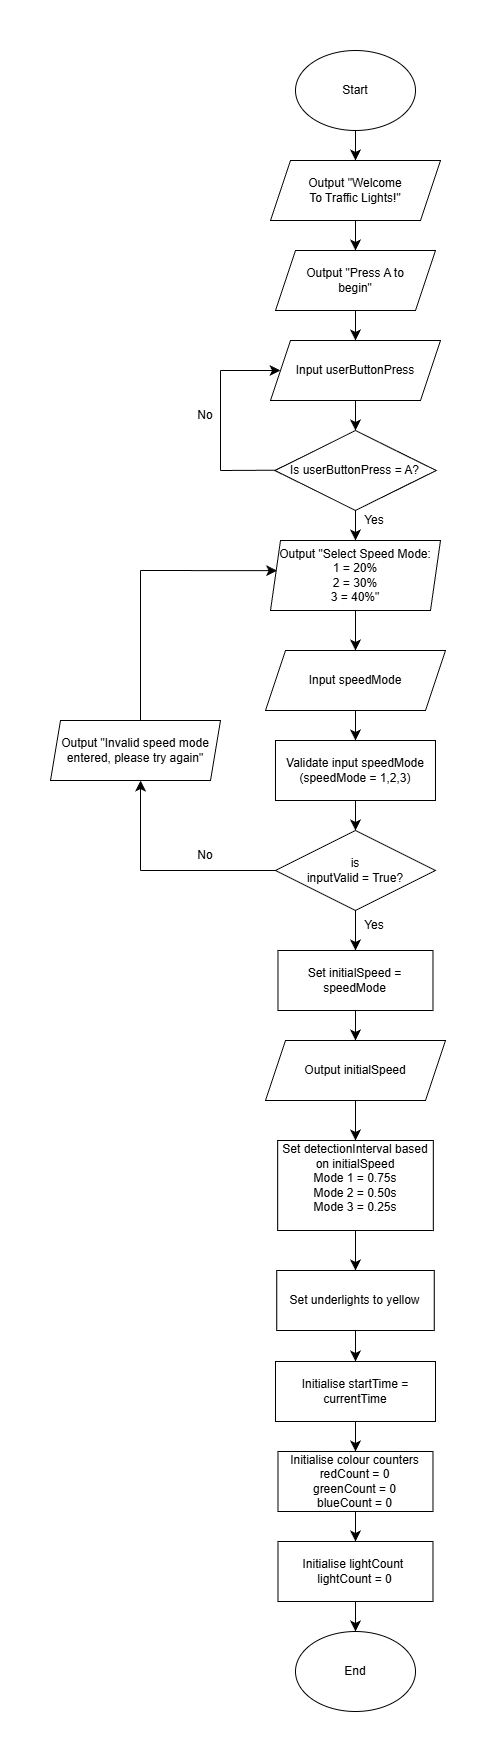

The diagram above was exported from draw.io. Its source (the exported page's mxGraphModel, read from the mxfile embedded in the PNG):
<mxGraphModel dx="471" dy="534" grid="1" gridSize="10" guides="1" tooltips="1" connect="1" arrows="1" fold="1" page="1" pageScale="1" pageWidth="827" pageHeight="1169" math="0" shadow="0">
  <root>
    <mxCell id="0" />
    <mxCell id="1" parent="0" />
    <mxCell id="VnhU4kZ0tecyniQp6-mk-1" edge="1" parent="1" source="fxsTlnHeH5KDVR6wAAZd-1" style="edgeStyle=none;curved=1;rounded=0;orthogonalLoop=1;jettySize=auto;html=1;exitX=0.5;exitY=1;exitDx=0;exitDy=0;entryX=0.5;entryY=0;entryDx=0;entryDy=0;fontSize=12;startSize=8;endSize=8;" target="fxsTlnHeH5KDVR6wAAZd-2">
      <mxGeometry relative="1" as="geometry" />
    </mxCell>
    <mxCell id="fxsTlnHeH5KDVR6wAAZd-1" parent="1" style="ellipse;whiteSpace=wrap;html=1;" value="Start" vertex="1">
      <mxGeometry height="80" width="120" x="355" y="20" as="geometry" />
    </mxCell>
    <mxCell id="Dz0N6lY-8MeoJfShbBBx-12" edge="1" parent="1" source="fxsTlnHeH5KDVR6wAAZd-2" style="edgeStyle=none;curved=1;rounded=0;orthogonalLoop=1;jettySize=auto;html=1;exitX=0.5;exitY=1;exitDx=0;exitDy=0;entryX=0.5;entryY=0;entryDx=0;entryDy=0;fontSize=12;startSize=8;endSize=8;" target="VN97ww6rzbl7g14QvR-8-1">
      <mxGeometry relative="1" as="geometry" />
    </mxCell>
    <mxCell id="fxsTlnHeH5KDVR6wAAZd-2" parent="1" style="shape=parallelogram;perimeter=parallelogramPerimeter;whiteSpace=wrap;html=1;fixedSize=1;" value="Output &quot;Welcome&lt;div&gt;To Traffic Lights!&quot;&lt;/div&gt;" vertex="1">
      <mxGeometry height="60" width="170" x="330" y="130" as="geometry" />
    </mxCell>
    <mxCell id="Dz0N6lY-8MeoJfShbBBx-13" edge="1" parent="1" source="VN97ww6rzbl7g14QvR-8-1" style="edgeStyle=none;curved=1;rounded=0;orthogonalLoop=1;jettySize=auto;html=1;exitX=0.5;exitY=1;exitDx=0;exitDy=0;entryX=0.5;entryY=0;entryDx=0;entryDy=0;fontSize=12;startSize=8;endSize=8;" target="VN97ww6rzbl7g14QvR-8-4">
      <mxGeometry relative="1" as="geometry" />
    </mxCell>
    <mxCell id="VN97ww6rzbl7g14QvR-8-1" parent="1" style="shape=parallelogram;perimeter=parallelogramPerimeter;whiteSpace=wrap;html=1;fixedSize=1;" value="Output &quot;Press A to&lt;div&gt;begin&quot;&lt;/div&gt;" vertex="1">
      <mxGeometry height="60" width="160" x="335" y="220" as="geometry" />
    </mxCell>
    <mxCell id="VnhU4kZ0tecyniQp6-mk-5" edge="1" parent="1" source="VN97ww6rzbl7g14QvR-8-4" style="edgeStyle=none;curved=1;rounded=0;orthogonalLoop=1;jettySize=auto;html=1;exitX=0.5;exitY=1;exitDx=0;exitDy=0;entryX=0.5;entryY=0;entryDx=0;entryDy=0;fontSize=12;startSize=8;endSize=8;" target="VN97ww6rzbl7g14QvR-8-5">
      <mxGeometry relative="1" as="geometry" />
    </mxCell>
    <mxCell id="VN97ww6rzbl7g14QvR-8-4" parent="1" style="shape=parallelogram;perimeter=parallelogramPerimeter;whiteSpace=wrap;html=1;fixedSize=1;" value="Input userButtonPress" vertex="1">
      <mxGeometry height="60" width="170" x="330" y="310" as="geometry" />
    </mxCell>
    <mxCell id="VnhU4kZ0tecyniQp6-mk-7" edge="1" parent="1" source="VN97ww6rzbl7g14QvR-8-5" style="edgeStyle=none;curved=1;rounded=0;orthogonalLoop=1;jettySize=auto;html=1;exitX=0.5;exitY=1;exitDx=0;exitDy=0;entryX=0.5;entryY=0;entryDx=0;entryDy=0;fontSize=12;startSize=8;endSize=8;" target="zI4PEK3zxiEuZa5Pbn3d-1">
      <mxGeometry relative="1" as="geometry" />
    </mxCell>
    <mxCell id="VN97ww6rzbl7g14QvR-8-5" parent="1" style="rhombus;whiteSpace=wrap;html=1;" value="Is&amp;nbsp;&lt;span style=&quot;background-color: transparent; color: light-dark(rgb(0, 0, 0), rgb(255, 255, 255));&quot;&gt;userButtonPress = A?&lt;/span&gt;" vertex="1">
      <mxGeometry height="80" width="161.25" x="334.37" y="400" as="geometry" />
    </mxCell>
    <mxCell id="zI4PEK3zxiEuZa5Pbn3d-1" parent="1" style="shape=parallelogram;perimeter=parallelogramPerimeter;whiteSpace=wrap;html=1;fixedSize=1;size=10;" value="Output &quot;Select Speed Mode:&lt;br&gt;1 = 20%&lt;div&gt;2 = 30%&lt;/div&gt;&lt;div&gt;3 = 40%&quot;&lt;/div&gt;" vertex="1">
      <mxGeometry height="70" width="170" x="330" y="510" as="geometry" />
    </mxCell>
    <mxCell id="VnhU4kZ0tecyniQp6-mk-12" edge="1" parent="1" source="zI4PEK3zxiEuZa5Pbn3d-3" style="edgeStyle=none;curved=1;rounded=0;orthogonalLoop=1;jettySize=auto;html=1;exitX=0.5;exitY=1;exitDx=0;exitDy=0;entryX=0.5;entryY=0;entryDx=0;entryDy=0;fontSize=12;startSize=8;endSize=8;" target="xABzncBI38wNYxpd9sa0-3">
      <mxGeometry relative="1" as="geometry" />
    </mxCell>
    <mxCell id="zI4PEK3zxiEuZa5Pbn3d-3" parent="1" style="shape=parallelogram;perimeter=parallelogramPerimeter;whiteSpace=wrap;html=1;fixedSize=1;" value="Input speedMode" vertex="1">
      <mxGeometry height="60" width="180" x="325" y="620" as="geometry" />
    </mxCell>
    <mxCell id="VnhU4kZ0tecyniQp6-mk-14" edge="1" parent="1" source="xABzncBI38wNYxpd9sa0-1" style="edgeStyle=none;curved=1;rounded=0;orthogonalLoop=1;jettySize=auto;html=1;exitX=0.5;exitY=1;exitDx=0;exitDy=0;entryX=0.5;entryY=0;entryDx=0;entryDy=0;fontSize=12;startSize=8;endSize=8;" target="SHokjt4kDcKIjgtxrsUt-2">
      <mxGeometry relative="1" as="geometry" />
    </mxCell>
    <mxCell id="xABzncBI38wNYxpd9sa0-1" parent="1" style="rhombus;whiteSpace=wrap;html=1;" value="&lt;div&gt;is&lt;/div&gt;inputValid = True?" vertex="1">
      <mxGeometry height="80" width="160" x="335" y="800" as="geometry" />
    </mxCell>
    <mxCell id="VnhU4kZ0tecyniQp6-mk-13" edge="1" parent="1" source="xABzncBI38wNYxpd9sa0-3" style="edgeStyle=none;curved=1;rounded=0;orthogonalLoop=1;jettySize=auto;html=1;exitX=0.5;exitY=1;exitDx=0;exitDy=0;entryX=0.5;entryY=0;entryDx=0;entryDy=0;fontSize=12;startSize=8;endSize=8;" target="xABzncBI38wNYxpd9sa0-1">
      <mxGeometry relative="1" as="geometry" />
    </mxCell>
    <mxCell id="xABzncBI38wNYxpd9sa0-3" parent="1" style="rounded=0;whiteSpace=wrap;html=1;" value="Validate input speedMode (speedMode = 1,2,3)" vertex="1">
      <mxGeometry height="60" width="160" x="334.99" y="710" as="geometry" />
    </mxCell>
    <mxCell id="VnhU4kZ0tecyniQp6-mk-15" edge="1" parent="1" source="SHokjt4kDcKIjgtxrsUt-2" style="edgeStyle=none;curved=1;rounded=0;orthogonalLoop=1;jettySize=auto;html=1;exitX=0.5;exitY=1;exitDx=0;exitDy=0;entryX=0.5;entryY=0;entryDx=0;entryDy=0;fontSize=12;startSize=8;endSize=8;" target="SHokjt4kDcKIjgtxrsUt-3">
      <mxGeometry relative="1" as="geometry" />
    </mxCell>
    <mxCell id="SHokjt4kDcKIjgtxrsUt-2" parent="1" style="rounded=0;whiteSpace=wrap;html=1;" value="Set initialSpeed = speedMode" vertex="1">
      <mxGeometry height="60" width="155.01" x="337.47" y="920" as="geometry" />
    </mxCell>
    <mxCell id="4ddfpr1GltouygUka93S-2" edge="1" parent="1" source="SHokjt4kDcKIjgtxrsUt-3" style="edgeStyle=none;curved=1;rounded=0;orthogonalLoop=1;jettySize=auto;html=1;exitX=0.5;exitY=1;exitDx=0;exitDy=0;entryX=0.5;entryY=0;entryDx=0;entryDy=0;fontSize=12;startSize=8;endSize=8;" target="n3ae4dlq3gDrguAS6SnA-1">
      <mxGeometry relative="1" as="geometry" />
    </mxCell>
    <mxCell id="SHokjt4kDcKIjgtxrsUt-3" parent="1" style="shape=parallelogram;perimeter=parallelogramPerimeter;whiteSpace=wrap;html=1;fixedSize=1;" value="Output initialSpeed" vertex="1">
      <mxGeometry height="60" width="180" x="325" y="1010" as="geometry" />
    </mxCell>
    <mxCell id="Dz0N6lY-8MeoJfShbBBx-5" edge="1" parent="1" source="SHokjt4kDcKIjgtxrsUt-5" style="edgeStyle=none;curved=1;rounded=0;orthogonalLoop=1;jettySize=auto;html=1;fontSize=12;startSize=8;endSize=8;" target="SHokjt4kDcKIjgtxrsUt-6" value="">
      <mxGeometry relative="1" as="geometry" />
    </mxCell>
    <mxCell id="SHokjt4kDcKIjgtxrsUt-5" parent="1" style="rounded=0;whiteSpace=wrap;html=1;" value="Set underlights to yellow" vertex="1">
      <mxGeometry height="60" width="157.49" x="336.25" y="1240" as="geometry" />
    </mxCell>
    <mxCell id="aWGwgJDxIiOxnZYqzXU0-10" edge="1" parent="1" source="SHokjt4kDcKIjgtxrsUt-6" style="edgeStyle=none;curved=1;rounded=0;orthogonalLoop=1;jettySize=auto;html=1;exitX=0.5;exitY=1;exitDx=0;exitDy=0;entryX=0.5;entryY=0;entryDx=0;entryDy=0;fontSize=12;startSize=8;endSize=8;" target="aWGwgJDxIiOxnZYqzXU0-9">
      <mxGeometry relative="1" as="geometry" />
    </mxCell>
    <mxCell id="SHokjt4kDcKIjgtxrsUt-6" parent="1" style="rounded=0;whiteSpace=wrap;html=1;" value="Initialise startTime = currentTime" vertex="1">
      <mxGeometry height="60" width="160" x="335" y="1331" as="geometry" />
    </mxCell>
    <mxCell id="VnhU4kZ0tecyniQp6-mk-8" edge="1" parent="1" source="zI4PEK3zxiEuZa5Pbn3d-1" style="edgeStyle=none;curved=1;rounded=0;orthogonalLoop=1;jettySize=auto;html=1;exitX=0.5;exitY=1;exitDx=0;exitDy=0;fontSize=12;startSize=8;endSize=8;entryX=0.5;entryY=0;entryDx=0;entryDy=0;" target="zI4PEK3zxiEuZa5Pbn3d-3">
      <mxGeometry relative="1" as="geometry">
        <mxPoint x="415" y="610" as="targetPoint" />
      </mxGeometry>
    </mxCell>
    <mxCell id="Dz0N6lY-8MeoJfShbBBx-7" edge="1" parent="1" style="endArrow=none;html=1;rounded=0;fontSize=12;startSize=8;endSize=8;curved=1;" value="">
      <mxGeometry height="50" relative="1" width="50" as="geometry">
        <mxPoint x="280" y="440" as="sourcePoint" />
        <mxPoint x="334.37" y="439.71" as="targetPoint" />
      </mxGeometry>
    </mxCell>
    <mxCell id="Dz0N6lY-8MeoJfShbBBx-8" edge="1" parent="1" style="endArrow=none;html=1;rounded=0;fontSize=12;startSize=8;endSize=8;curved=1;" value="">
      <mxGeometry height="50" relative="1" width="50" as="geometry">
        <mxPoint x="280" y="440" as="sourcePoint" />
        <mxPoint x="280" y="340" as="targetPoint" />
      </mxGeometry>
    </mxCell>
    <mxCell id="Dz0N6lY-8MeoJfShbBBx-9" edge="1" parent="1" style="endArrow=classic;html=1;rounded=0;fontSize=12;startSize=8;endSize=8;curved=1;" target="VN97ww6rzbl7g14QvR-8-4" value="">
      <mxGeometry height="50" relative="1" width="50" as="geometry">
        <mxPoint x="280" y="340" as="sourcePoint" />
        <mxPoint x="330" y="290" as="targetPoint" />
      </mxGeometry>
    </mxCell>
    <mxCell id="Dz0N6lY-8MeoJfShbBBx-10" parent="1" style="text;html=1;whiteSpace=wrap;strokeColor=none;fillColor=none;align=center;verticalAlign=middle;rounded=0;" value="No" vertex="1">
      <mxGeometry height="30" width="50" x="240" y="370" as="geometry" />
    </mxCell>
    <mxCell id="Dz0N6lY-8MeoJfShbBBx-11" parent="1" style="text;html=1;whiteSpace=wrap;strokeColor=none;fillColor=none;align=center;verticalAlign=middle;rounded=0;" value="Yes" vertex="1">
      <mxGeometry height="20" width="40" x="414" y="480" as="geometry" />
    </mxCell>
    <mxCell id="aWGwgJDxIiOxnZYqzXU0-1" parent="1" style="shape=parallelogram;perimeter=parallelogramPerimeter;whiteSpace=wrap;html=1;fixedSize=1;size=10;" value="Output &quot;Invalid speed mode entered, please try again&quot;" vertex="1">
      <mxGeometry height="60" width="170" x="110" y="690" as="geometry" />
    </mxCell>
    <mxCell id="aWGwgJDxIiOxnZYqzXU0-2" edge="1" parent="1" style="endArrow=none;html=1;rounded=0;fontSize=12;startSize=8;endSize=8;curved=1;entryX=0;entryY=0.5;entryDx=0;entryDy=0;" target="xABzncBI38wNYxpd9sa0-1" value="">
      <mxGeometry height="50" relative="1" width="50" as="geometry">
        <mxPoint x="200" y="840" as="sourcePoint" />
        <mxPoint x="330" y="839.9300000000001" as="targetPoint" />
      </mxGeometry>
    </mxCell>
    <mxCell id="aWGwgJDxIiOxnZYqzXU0-4" edge="1" parent="1" style="endArrow=classic;html=1;rounded=0;fontSize=12;startSize=8;endSize=8;curved=1;entryX=0.412;entryY=1.008;entryDx=0;entryDy=0;entryPerimeter=0;" value="">
      <mxGeometry height="50" relative="1" width="50" as="geometry">
        <mxPoint x="200" y="840" as="sourcePoint" />
        <mxPoint x="200.0400000000001" y="750" as="targetPoint" />
      </mxGeometry>
    </mxCell>
    <mxCell id="aWGwgJDxIiOxnZYqzXU0-5" parent="1" style="text;html=1;whiteSpace=wrap;strokeColor=none;fillColor=none;align=center;verticalAlign=middle;rounded=0;" value="No" vertex="1">
      <mxGeometry height="30" width="60" x="235" y="810" as="geometry" />
    </mxCell>
    <mxCell id="aWGwgJDxIiOxnZYqzXU0-6" edge="1" parent="1" style="endArrow=none;html=1;rounded=0;fontSize=12;startSize=8;endSize=8;curved=1;" value="">
      <mxGeometry height="50" relative="1" width="50" as="geometry">
        <mxPoint x="200" y="690" as="sourcePoint" />
        <mxPoint x="200" y="540" as="targetPoint" />
      </mxGeometry>
    </mxCell>
    <mxCell id="aWGwgJDxIiOxnZYqzXU0-7" edge="1" parent="1" style="endArrow=classic;html=1;rounded=0;fontSize=12;startSize=8;endSize=8;curved=1;entryX=0.039;entryY=0.431;entryDx=0;entryDy=0;entryPerimeter=0;" target="zI4PEK3zxiEuZa5Pbn3d-1" value="">
      <mxGeometry height="50" relative="1" width="50" as="geometry">
        <mxPoint x="200" y="540" as="sourcePoint" />
        <mxPoint x="240" y="490" as="targetPoint" />
      </mxGeometry>
    </mxCell>
    <mxCell id="aWGwgJDxIiOxnZYqzXU0-12" edge="1" parent="1" source="aWGwgJDxIiOxnZYqzXU0-9" style="edgeStyle=none;curved=1;rounded=0;orthogonalLoop=1;jettySize=auto;html=1;exitX=0.5;exitY=1;exitDx=0;exitDy=0;entryX=0.5;entryY=0;entryDx=0;entryDy=0;fontSize=12;startSize=8;endSize=8;" target="aWGwgJDxIiOxnZYqzXU0-11">
      <mxGeometry relative="1" as="geometry" />
    </mxCell>
    <mxCell id="aWGwgJDxIiOxnZYqzXU0-9" parent="1" style="rounded=0;whiteSpace=wrap;html=1;" value="Initialise colour counters&lt;div&gt;redCount = 0&lt;/div&gt;&lt;div&gt;greenCount = 0&lt;/div&gt;&lt;div&gt;blueCount = 0&lt;/div&gt;" vertex="1">
      <mxGeometry height="60" width="154.99" x="337.49" y="1421" as="geometry" />
    </mxCell>
    <mxCell id="K_vHiQRDazYi00as4_DD-2" edge="1" parent="1" source="aWGwgJDxIiOxnZYqzXU0-11" style="edgeStyle=none;curved=1;rounded=0;orthogonalLoop=1;jettySize=auto;html=1;exitX=0.5;exitY=1;exitDx=0;exitDy=0;entryX=0.5;entryY=0;entryDx=0;entryDy=0;fontSize=12;startSize=8;endSize=8;" target="K_vHiQRDazYi00as4_DD-1">
      <mxGeometry relative="1" as="geometry" />
    </mxCell>
    <mxCell id="aWGwgJDxIiOxnZYqzXU0-11" parent="1" style="rounded=0;whiteSpace=wrap;html=1;" value="Initialise lightCount&amp;nbsp;&lt;div&gt;lightCount = 0&lt;/div&gt;" vertex="1">
      <mxGeometry height="60" width="154.99" x="337.49" y="1511" as="geometry" />
    </mxCell>
    <mxCell id="K_vHiQRDazYi00as4_DD-1" parent="1" style="ellipse;whiteSpace=wrap;html=1;" value="End" vertex="1">
      <mxGeometry height="80" width="120" x="355" y="1601" as="geometry" />
    </mxCell>
    <mxCell id="K_vHiQRDazYi00as4_DD-3" parent="1" style="text;html=1;whiteSpace=wrap;strokeColor=none;fillColor=none;align=center;verticalAlign=middle;rounded=0;" value="Yes" vertex="1">
      <mxGeometry height="10" width="26" x="421" y="890" as="geometry" />
    </mxCell>
    <mxCell id="4ddfpr1GltouygUka93S-3" edge="1" parent="1" source="n3ae4dlq3gDrguAS6SnA-1" style="edgeStyle=none;curved=1;rounded=0;orthogonalLoop=1;jettySize=auto;html=1;exitX=0.5;exitY=1;exitDx=0;exitDy=0;fontSize=12;startSize=8;endSize=8;" target="SHokjt4kDcKIjgtxrsUt-5">
      <mxGeometry relative="1" as="geometry" />
    </mxCell>
    <mxCell id="n3ae4dlq3gDrguAS6SnA-1" parent="1" style="rounded=0;whiteSpace=wrap;html=1;" value="Set detectionInterval based on initialSpeed&lt;div&gt;Mode 1 = 0.75s&lt;/div&gt;&lt;div&gt;Mode 2 = 0.50s&lt;/div&gt;&lt;div&gt;Mode 3 = 0.25s&lt;br&gt;&lt;div&gt;&lt;br&gt;&lt;/div&gt;&lt;/div&gt;" vertex="1">
      <mxGeometry height="90" width="155.63" x="337.18" y="1110" as="geometry" />
    </mxCell>
  </root>
</mxGraphModel>